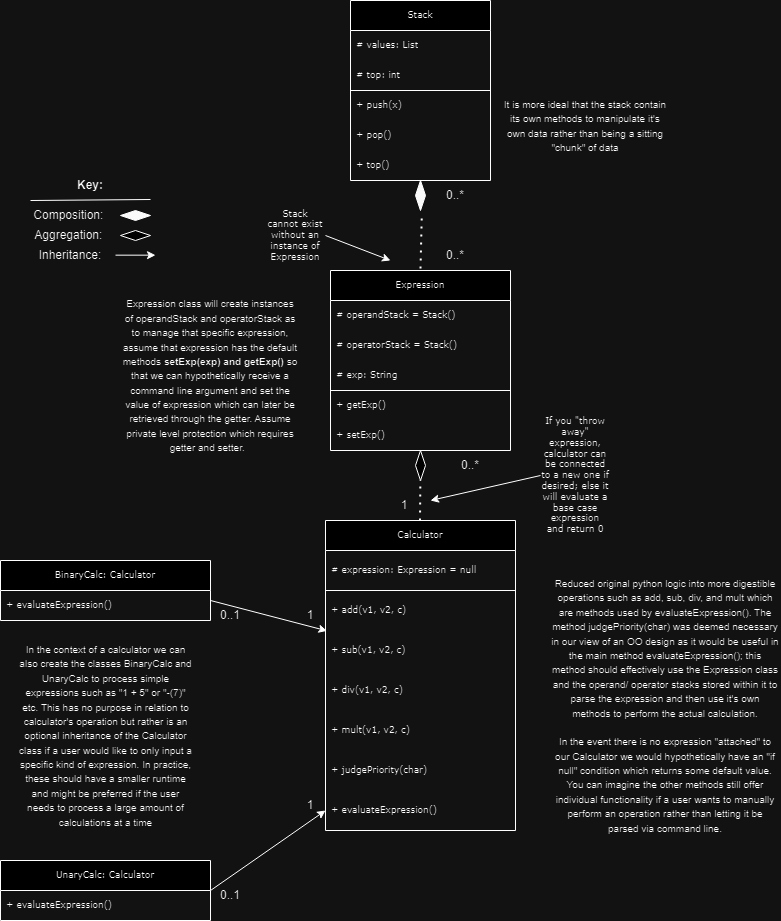

The diagram above was exported from draw.io. Its source (the exported page's mxGraphModel, read from the mxfile embedded in the PNG):
<mxGraphModel dx="1434" dy="1953" grid="1" gridSize="10" guides="1" tooltips="1" connect="1" arrows="1" fold="1" page="1" pageScale="1" pageWidth="827" pageHeight="1169" math="0" shadow="0">
  <root>
    <mxCell id="WIyWlLk6GJQsqaUBKTNV-0" />
    <mxCell id="WIyWlLk6GJQsqaUBKTNV-1" parent="WIyWlLk6GJQsqaUBKTNV-0" />
    <mxCell id="__7aa9Ticv8BTrV1trAX-0" value="Stack" style="swimlane;fontStyle=0;childLayout=stackLayout;horizontal=1;startSize=30;horizontalStack=0;resizeParent=1;resizeParentMax=0;resizeLast=0;collapsible=1;marginBottom=0;whiteSpace=wrap;html=1;fontSize=9;fontFamily=Verdana;" parent="WIyWlLk6GJQsqaUBKTNV-1" vertex="1">
      <mxGeometry x="360" y="-30" width="140" height="180" as="geometry" />
    </mxCell>
    <mxCell id="__7aa9Ticv8BTrV1trAX-1" value="# values: List" style="text;strokeColor=none;fillColor=none;align=left;verticalAlign=middle;spacingLeft=4;spacingRight=4;overflow=hidden;points=[[0,0.5],[1,0.5]];portConstraint=eastwest;rotatable=0;whiteSpace=wrap;html=1;fontSize=9;fontFamily=Verdana;" parent="__7aa9Ticv8BTrV1trAX-0" vertex="1">
      <mxGeometry y="30" width="140" height="30" as="geometry" />
    </mxCell>
    <mxCell id="__7aa9Ticv8BTrV1trAX-2" value="# top: int" style="text;strokeColor=none;fillColor=none;align=left;verticalAlign=middle;spacingLeft=4;spacingRight=4;overflow=hidden;points=[[0,0.5],[1,0.5]];portConstraint=eastwest;rotatable=0;whiteSpace=wrap;html=1;perimeterSpacing=4;fontSize=9;fontFamily=Verdana;" parent="__7aa9Ticv8BTrV1trAX-0" vertex="1">
      <mxGeometry y="60" width="140" height="30" as="geometry" />
    </mxCell>
    <mxCell id="X_dZzA1Fd2ce8JBZJcsr-10" value="" style="endArrow=none;html=1;rounded=0;" parent="__7aa9Ticv8BTrV1trAX-0" edge="1">
      <mxGeometry width="50" height="50" relative="1" as="geometry">
        <mxPoint y="90" as="sourcePoint" />
        <mxPoint x="140" y="90" as="targetPoint" />
      </mxGeometry>
    </mxCell>
    <mxCell id="X_dZzA1Fd2ce8JBZJcsr-5" value="+ push(x)" style="text;strokeColor=none;fillColor=none;align=left;verticalAlign=middle;spacingLeft=4;spacingRight=4;overflow=hidden;points=[[0,0.5],[1,0.5]];portConstraint=eastwest;rotatable=0;whiteSpace=wrap;html=1;perimeterSpacing=4;fontSize=9;fontFamily=Verdana;" parent="__7aa9Ticv8BTrV1trAX-0" vertex="1">
      <mxGeometry y="90" width="140" height="30" as="geometry" />
    </mxCell>
    <mxCell id="X_dZzA1Fd2ce8JBZJcsr-7" value="+ pop()" style="text;strokeColor=none;fillColor=none;align=left;verticalAlign=middle;spacingLeft=4;spacingRight=4;overflow=hidden;points=[[0,0.5],[1,0.5]];portConstraint=eastwest;rotatable=0;whiteSpace=wrap;html=1;perimeterSpacing=4;fontSize=9;fontFamily=Verdana;" parent="__7aa9Ticv8BTrV1trAX-0" vertex="1">
      <mxGeometry y="120" width="140" height="30" as="geometry" />
    </mxCell>
    <mxCell id="X_dZzA1Fd2ce8JBZJcsr-6" value="+ top()" style="text;strokeColor=none;fillColor=none;align=left;verticalAlign=middle;spacingLeft=4;spacingRight=4;overflow=hidden;points=[[0,0.5],[1,0.5]];portConstraint=eastwest;rotatable=0;whiteSpace=wrap;html=1;perimeterSpacing=4;fontSize=9;fontFamily=Verdana;" parent="__7aa9Ticv8BTrV1trAX-0" vertex="1">
      <mxGeometry y="150" width="140" height="30" as="geometry" />
    </mxCell>
    <mxCell id="zj9nEusKQUSDWfUNJ4dz-4" value="Calculator" style="swimlane;fontStyle=0;childLayout=stackLayout;horizontal=1;startSize=30;horizontalStack=0;resizeParent=1;resizeParentMax=0;resizeLast=0;collapsible=1;marginBottom=0;whiteSpace=wrap;html=1;fontSize=9;fontFamily=Verdana;" parent="WIyWlLk6GJQsqaUBKTNV-1" vertex="1">
      <mxGeometry x="335" y="490" width="190" height="310" as="geometry" />
    </mxCell>
    <mxCell id="TLz8Zv02OLpcTSxIptnl-0" value="# expression: Expression = null" style="text;strokeColor=none;fillColor=none;align=left;verticalAlign=middle;spacingLeft=4;spacingRight=4;overflow=hidden;points=[[0,0.5],[1,0.5]];portConstraint=eastwest;rotatable=0;whiteSpace=wrap;html=1;fontSize=9;fontFamily=Verdana;flipH=1;direction=east;" parent="zj9nEusKQUSDWfUNJ4dz-4" vertex="1">
      <mxGeometry y="30" width="190" height="40" as="geometry" />
    </mxCell>
    <mxCell id="TLz8Zv02OLpcTSxIptnl-3" value="" style="endArrow=none;html=1;rounded=0;fontSize=9;fontFamily=Verdana;" parent="zj9nEusKQUSDWfUNJ4dz-4" edge="1">
      <mxGeometry width="50" height="50" relative="1" as="geometry">
        <mxPoint y="70" as="sourcePoint" />
        <mxPoint x="190" y="70" as="targetPoint" />
      </mxGeometry>
    </mxCell>
    <mxCell id="X_dZzA1Fd2ce8JBZJcsr-1" value="+ add(v1, v2, c)" style="text;strokeColor=none;fillColor=none;align=left;verticalAlign=middle;spacingLeft=4;spacingRight=4;overflow=hidden;points=[[0,0.5],[1,0.5]];portConstraint=eastwest;rotatable=0;whiteSpace=wrap;html=1;fontSize=9;fontFamily=Verdana;flipH=1;direction=east;" parent="zj9nEusKQUSDWfUNJ4dz-4" vertex="1">
      <mxGeometry y="70" width="190" height="40" as="geometry" />
    </mxCell>
    <mxCell id="X_dZzA1Fd2ce8JBZJcsr-2" value="+ sub(v1, v2, c)" style="text;strokeColor=none;fillColor=none;align=left;verticalAlign=middle;spacingLeft=4;spacingRight=4;overflow=hidden;points=[[0,0.5],[1,0.5]];portConstraint=eastwest;rotatable=0;whiteSpace=wrap;html=1;fontSize=9;fontFamily=Verdana;flipH=1;direction=east;" parent="zj9nEusKQUSDWfUNJ4dz-4" vertex="1">
      <mxGeometry y="110" width="190" height="40" as="geometry" />
    </mxCell>
    <mxCell id="X_dZzA1Fd2ce8JBZJcsr-4" value="+ div(v1, v2, c)" style="text;strokeColor=none;fillColor=none;align=left;verticalAlign=middle;spacingLeft=4;spacingRight=4;overflow=hidden;points=[[0,0.5],[1,0.5]];portConstraint=eastwest;rotatable=0;whiteSpace=wrap;html=1;fontSize=9;fontFamily=Verdana;flipH=1;direction=east;" parent="zj9nEusKQUSDWfUNJ4dz-4" vertex="1">
      <mxGeometry y="150" width="190" height="40" as="geometry" />
    </mxCell>
    <mxCell id="X_dZzA1Fd2ce8JBZJcsr-3" value="+ mult(v1, v2, c)" style="text;strokeColor=none;fillColor=none;align=left;verticalAlign=middle;spacingLeft=4;spacingRight=4;overflow=hidden;points=[[0,0.5],[1,0.5]];portConstraint=eastwest;rotatable=0;whiteSpace=wrap;html=1;fontSize=9;fontFamily=Verdana;flipH=1;direction=east;" parent="zj9nEusKQUSDWfUNJ4dz-4" vertex="1">
      <mxGeometry y="190" width="190" height="40" as="geometry" />
    </mxCell>
    <mxCell id="X_dZzA1Fd2ce8JBZJcsr-14" value="+ judgePriority(char)" style="text;strokeColor=none;fillColor=none;align=left;verticalAlign=middle;spacingLeft=4;spacingRight=4;overflow=hidden;points=[[0,0.5],[1,0.5]];portConstraint=eastwest;rotatable=0;whiteSpace=wrap;html=1;fontSize=9;fontFamily=Verdana;flipH=1;direction=east;" parent="zj9nEusKQUSDWfUNJ4dz-4" vertex="1">
      <mxGeometry y="230" width="190" height="40" as="geometry" />
    </mxCell>
    <mxCell id="niL1JPbhFjUYnsxkRV-l-20" value="+ evaluateExpression()" style="text;strokeColor=none;fillColor=none;align=left;verticalAlign=middle;spacingLeft=4;spacingRight=4;overflow=hidden;points=[[0,0.5],[1,0.5]];portConstraint=eastwest;rotatable=0;whiteSpace=wrap;html=1;fontSize=9;fontFamily=Verdana;flipH=1;direction=east;" parent="zj9nEusKQUSDWfUNJ4dz-4" vertex="1">
      <mxGeometry y="270" width="190" height="40" as="geometry" />
    </mxCell>
    <mxCell id="zj9nEusKQUSDWfUNJ4dz-17" value="Expression" style="swimlane;fontStyle=0;childLayout=stackLayout;horizontal=1;startSize=30;horizontalStack=0;resizeParent=1;resizeParentMax=0;resizeLast=0;collapsible=1;marginBottom=0;whiteSpace=wrap;html=1;fontFamily=Verdana;fontSize=9;" parent="WIyWlLk6GJQsqaUBKTNV-1" vertex="1">
      <mxGeometry x="340" y="240" width="180" height="180" as="geometry" />
    </mxCell>
    <mxCell id="56Pns6lvImBQ5yIenC74-6" value="# operandStack = Stack()" style="text;strokeColor=none;fillColor=none;align=left;verticalAlign=middle;spacingLeft=4;spacingRight=4;overflow=hidden;points=[[0,0.5],[1,0.5]];portConstraint=eastwest;rotatable=0;whiteSpace=wrap;html=1;fontFamily=Verdana;fontSize=9;" parent="zj9nEusKQUSDWfUNJ4dz-17" vertex="1">
      <mxGeometry y="30" width="180" height="30" as="geometry" />
    </mxCell>
    <mxCell id="X_dZzA1Fd2ce8JBZJcsr-13" value="# operatorStack = Stack()" style="text;strokeColor=none;fillColor=none;align=left;verticalAlign=middle;spacingLeft=4;spacingRight=4;overflow=hidden;points=[[0,0.5],[1,0.5]];portConstraint=eastwest;rotatable=0;whiteSpace=wrap;html=1;fontFamily=Verdana;fontSize=9;" parent="zj9nEusKQUSDWfUNJ4dz-17" vertex="1">
      <mxGeometry y="60" width="180" height="30" as="geometry" />
    </mxCell>
    <mxCell id="TLz8Zv02OLpcTSxIptnl-4" value="# exp: String" style="text;strokeColor=none;fillColor=none;align=left;verticalAlign=middle;spacingLeft=4;spacingRight=4;overflow=hidden;points=[[0,0.5],[1,0.5]];portConstraint=eastwest;rotatable=0;whiteSpace=wrap;html=1;fontFamily=Verdana;fontSize=9;" parent="zj9nEusKQUSDWfUNJ4dz-17" vertex="1">
      <mxGeometry y="90" width="180" height="30" as="geometry" />
    </mxCell>
    <mxCell id="Kke0uQ0OZtFshmR55XXB-1" value="+ getExp()" style="text;strokeColor=none;fillColor=none;align=left;verticalAlign=middle;spacingLeft=4;spacingRight=4;overflow=hidden;points=[[0,0.5],[1,0.5]];portConstraint=eastwest;rotatable=0;whiteSpace=wrap;html=1;fontFamily=Verdana;fontSize=9;" vertex="1" parent="zj9nEusKQUSDWfUNJ4dz-17">
      <mxGeometry y="120" width="180" height="30" as="geometry" />
    </mxCell>
    <mxCell id="Kke0uQ0OZtFshmR55XXB-0" value="+ setExp()" style="text;strokeColor=none;fillColor=none;align=left;verticalAlign=middle;spacingLeft=4;spacingRight=4;overflow=hidden;points=[[0,0.5],[1,0.5]];portConstraint=eastwest;rotatable=0;whiteSpace=wrap;html=1;fontFamily=Verdana;fontSize=9;" vertex="1" parent="zj9nEusKQUSDWfUNJ4dz-17">
      <mxGeometry y="150" width="180" height="30" as="geometry" />
    </mxCell>
    <mxCell id="X_dZzA1Fd2ce8JBZJcsr-11" value="" style="endArrow=none;html=1;rounded=0;" parent="zj9nEusKQUSDWfUNJ4dz-17" edge="1">
      <mxGeometry width="50" height="50" relative="1" as="geometry">
        <mxPoint y="120" as="sourcePoint" />
        <mxPoint x="180" y="120" as="targetPoint" />
      </mxGeometry>
    </mxCell>
    <mxCell id="niL1JPbhFjUYnsxkRV-l-7" value="&lt;font style=&quot;font-size: 9px;&quot;&gt;Stack cannot exist without an instance of Expression&lt;/font&gt;" style="text;html=1;strokeColor=none;fillColor=none;align=center;verticalAlign=middle;whiteSpace=wrap;rounded=0;fontSize=9;fontFamily=Verdana;" parent="WIyWlLk6GJQsqaUBKTNV-1" vertex="1">
      <mxGeometry x="275" y="190" width="60" height="30" as="geometry" />
    </mxCell>
    <mxCell id="niL1JPbhFjUYnsxkRV-l-8" value="" style="endArrow=classic;html=1;rounded=0;fontSize=9;fontFamily=Verdana;exitX=1;exitY=0.5;exitDx=0;exitDy=0;" parent="WIyWlLk6GJQsqaUBKTNV-1" source="niL1JPbhFjUYnsxkRV-l-7" edge="1">
      <mxGeometry width="50" height="50" relative="1" as="geometry">
        <mxPoint x="410" y="150" as="sourcePoint" />
        <mxPoint x="400" y="230" as="targetPoint" />
        <Array as="points" />
      </mxGeometry>
    </mxCell>
    <mxCell id="9KeDiOwzfkS00fi0OyG--0" value="" style="endArrow=classic;html=1;rounded=0;fontSize=9;fontFamily=Verdana;exitX=0;exitY=0.5;exitDx=0;exitDy=0;" parent="WIyWlLk6GJQsqaUBKTNV-1" source="9KeDiOwzfkS00fi0OyG--1" edge="1">
      <mxGeometry width="50" height="50" relative="1" as="geometry">
        <mxPoint x="525" y="470" as="sourcePoint" />
        <mxPoint x="440" y="470" as="targetPoint" />
      </mxGeometry>
    </mxCell>
    <mxCell id="9KeDiOwzfkS00fi0OyG--1" value="If you &quot;throw away&quot; expression, calculator can be connected to a new one if desired; else it will evaluate a base case expression and return 0" style="rounded=0;whiteSpace=wrap;html=1;strokeColor=none;fillColor=none;fontSize=9;fontFamily=Verdana;" parent="WIyWlLk6GJQsqaUBKTNV-1" vertex="1">
      <mxGeometry x="550" y="430" width="70" height="30" as="geometry" />
    </mxCell>
    <mxCell id="TLz8Zv02OLpcTSxIptnl-11" value="BinaryCalc: Calculator" style="swimlane;fontStyle=0;childLayout=stackLayout;horizontal=1;startSize=30;horizontalStack=0;resizeParent=1;resizeParentMax=0;resizeLast=0;collapsible=1;marginBottom=0;whiteSpace=wrap;html=1;fontSize=9;fontFamily=Verdana;" parent="WIyWlLk6GJQsqaUBKTNV-1" vertex="1">
      <mxGeometry x="10" y="530" width="210" height="60" as="geometry" />
    </mxCell>
    <mxCell id="TLz8Zv02OLpcTSxIptnl-12" value="+ evaluateExpression()&amp;nbsp;" style="text;strokeColor=none;fillColor=none;align=left;verticalAlign=middle;spacingLeft=4;spacingRight=4;overflow=hidden;points=[[0,0.5],[1,0.5]];portConstraint=eastwest;rotatable=0;whiteSpace=wrap;html=1;fontSize=9;fontFamily=Verdana;" parent="TLz8Zv02OLpcTSxIptnl-11" vertex="1">
      <mxGeometry y="30" width="210" height="30" as="geometry" />
    </mxCell>
    <mxCell id="TLz8Zv02OLpcTSxIptnl-15" value="UnaryCalc: Calculator" style="swimlane;fontStyle=0;childLayout=stackLayout;horizontal=1;startSize=30;horizontalStack=0;resizeParent=1;resizeParentMax=0;resizeLast=0;collapsible=1;marginBottom=0;whiteSpace=wrap;html=1;fontSize=9;fontFamily=Verdana;" parent="WIyWlLk6GJQsqaUBKTNV-1" vertex="1">
      <mxGeometry x="10" y="830" width="210" height="60" as="geometry" />
    </mxCell>
    <mxCell id="TLz8Zv02OLpcTSxIptnl-16" value="+ evaluateExpression()" style="text;strokeColor=none;fillColor=none;align=left;verticalAlign=middle;spacingLeft=4;spacingRight=4;overflow=hidden;points=[[0,0.5],[1,0.5]];portConstraint=eastwest;rotatable=0;whiteSpace=wrap;html=1;fontSize=9;fontFamily=Verdana;" parent="TLz8Zv02OLpcTSxIptnl-15" vertex="1">
      <mxGeometry y="30" width="210" height="30" as="geometry" />
    </mxCell>
    <mxCell id="X_dZzA1Fd2ce8JBZJcsr-8" value="" style="endArrow=none;dashed=1;html=1;dashPattern=1 3;strokeWidth=2;rounded=0;exitX=0.5;exitY=-0.011;exitDx=0;exitDy=0;exitPerimeter=0;entryX=0.633;entryY=1.133;entryDx=0;entryDy=0;entryPerimeter=0;" parent="WIyWlLk6GJQsqaUBKTNV-1" edge="1" target="8mmKfWHj2jW7nFUSoCFk-21" source="zj9nEusKQUSDWfUNJ4dz-17">
      <mxGeometry width="50" height="50" relative="1" as="geometry">
        <mxPoint x="430.08" y="230" as="sourcePoint" />
        <mxPoint x="429.58" y="180" as="targetPoint" />
      </mxGeometry>
    </mxCell>
    <mxCell id="X_dZzA1Fd2ce8JBZJcsr-15" value="" style="endArrow=none;dashed=1;html=1;dashPattern=1 3;strokeWidth=2;rounded=0;exitX=0.5;exitY=0;exitDx=0;exitDy=0;" parent="WIyWlLk6GJQsqaUBKTNV-1" source="8mmKfWHj2jW7nFUSoCFk-19" edge="1">
      <mxGeometry width="50" height="50" relative="1" as="geometry">
        <mxPoint x="429.5" y="490" as="sourcePoint" />
        <mxPoint x="430" y="420" as="targetPoint" />
      </mxGeometry>
    </mxCell>
    <mxCell id="X_dZzA1Fd2ce8JBZJcsr-16" value="0..*" style="text;html=1;strokeColor=none;fillColor=none;align=center;verticalAlign=middle;whiteSpace=wrap;rounded=0;" parent="WIyWlLk6GJQsqaUBKTNV-1" vertex="1">
      <mxGeometry x="450" y="420" width="60" height="30" as="geometry" />
    </mxCell>
    <mxCell id="X_dZzA1Fd2ce8JBZJcsr-17" value="1" style="text;html=1;strokeColor=none;fillColor=none;align=center;verticalAlign=middle;whiteSpace=wrap;rounded=0;" parent="WIyWlLk6GJQsqaUBKTNV-1" vertex="1">
      <mxGeometry x="384" y="460" width="60" height="30" as="geometry" />
    </mxCell>
    <mxCell id="X_dZzA1Fd2ce8JBZJcsr-18" value="0..1" style="text;html=1;strokeColor=none;fillColor=none;align=center;verticalAlign=middle;whiteSpace=wrap;rounded=0;" parent="WIyWlLk6GJQsqaUBKTNV-1" vertex="1">
      <mxGeometry x="210" y="570" width="60" height="30" as="geometry" />
    </mxCell>
    <mxCell id="X_dZzA1Fd2ce8JBZJcsr-19" value="0..1" style="text;html=1;strokeColor=none;fillColor=none;align=center;verticalAlign=middle;whiteSpace=wrap;rounded=0;" parent="WIyWlLk6GJQsqaUBKTNV-1" vertex="1">
      <mxGeometry x="210" y="850" width="60" height="30" as="geometry" />
    </mxCell>
    <mxCell id="X_dZzA1Fd2ce8JBZJcsr-21" value="0..*" style="text;html=1;strokeColor=none;fillColor=none;align=center;verticalAlign=middle;whiteSpace=wrap;rounded=0;" parent="WIyWlLk6GJQsqaUBKTNV-1" vertex="1">
      <mxGeometry x="435" y="150" width="60" height="30" as="geometry" />
    </mxCell>
    <mxCell id="X_dZzA1Fd2ce8JBZJcsr-22" value="1" style="text;html=1;strokeColor=none;fillColor=none;align=center;verticalAlign=middle;whiteSpace=wrap;rounded=0;" parent="WIyWlLk6GJQsqaUBKTNV-1" vertex="1">
      <mxGeometry x="290" y="760" width="60" height="30" as="geometry" />
    </mxCell>
    <mxCell id="X_dZzA1Fd2ce8JBZJcsr-23" value="1" style="text;html=1;strokeColor=none;fillColor=none;align=center;verticalAlign=middle;whiteSpace=wrap;rounded=0;" parent="WIyWlLk6GJQsqaUBKTNV-1" vertex="1">
      <mxGeometry x="290" y="570" width="60" height="30" as="geometry" />
    </mxCell>
    <mxCell id="X_dZzA1Fd2ce8JBZJcsr-24" value="0..*" style="text;html=1;strokeColor=none;fillColor=none;align=center;verticalAlign=middle;whiteSpace=wrap;rounded=0;" parent="WIyWlLk6GJQsqaUBKTNV-1" vertex="1">
      <mxGeometry x="435" y="210" width="60" height="30" as="geometry" />
    </mxCell>
    <mxCell id="X_dZzA1Fd2ce8JBZJcsr-28" value="" style="endArrow=classic;html=1;rounded=0;" parent="WIyWlLk6GJQsqaUBKTNV-1" edge="1">
      <mxGeometry width="50" height="50" relative="1" as="geometry">
        <mxPoint x="260" y="750" as="sourcePoint" />
        <mxPoint x="260" y="750" as="targetPoint" />
      </mxGeometry>
    </mxCell>
    <mxCell id="8mmKfWHj2jW7nFUSoCFk-3" value="" style="rhombus;whiteSpace=wrap;html=1;fillColor=#050505;rotation=90;" parent="WIyWlLk6GJQsqaUBKTNV-1" vertex="1">
      <mxGeometry x="140" y="170" width="10" height="30" as="geometry" />
    </mxCell>
    <mxCell id="8mmKfWHj2jW7nFUSoCFk-10" value="&lt;b&gt;Key:&lt;/b&gt;" style="text;html=1;strokeColor=none;fillColor=none;align=center;verticalAlign=middle;whiteSpace=wrap;rounded=0;" parent="WIyWlLk6GJQsqaUBKTNV-1" vertex="1">
      <mxGeometry x="70" y="140" width="60" height="30" as="geometry" />
    </mxCell>
    <mxCell id="8mmKfWHj2jW7nFUSoCFk-11" value="Composition:&amp;nbsp;" style="text;html=1;strokeColor=none;fillColor=none;align=center;verticalAlign=middle;whiteSpace=wrap;rounded=0;" parent="WIyWlLk6GJQsqaUBKTNV-1" vertex="1">
      <mxGeometry x="50" y="170" width="60" height="30" as="geometry" />
    </mxCell>
    <mxCell id="8mmKfWHj2jW7nFUSoCFk-14" value="Aggregation:&amp;nbsp;" style="text;html=1;strokeColor=none;fillColor=none;align=center;verticalAlign=middle;whiteSpace=wrap;rounded=0;" parent="WIyWlLk6GJQsqaUBKTNV-1" vertex="1">
      <mxGeometry x="50" y="190" width="60" height="30" as="geometry" />
    </mxCell>
    <mxCell id="8mmKfWHj2jW7nFUSoCFk-16" value="" style="rhombus;whiteSpace=wrap;html=1;rotation=90;" parent="WIyWlLk6GJQsqaUBKTNV-1" vertex="1">
      <mxGeometry x="140" y="190" width="10" height="30" as="geometry" />
    </mxCell>
    <mxCell id="8mmKfWHj2jW7nFUSoCFk-17" value="" style="endArrow=none;html=1;rounded=0;exitX=0;exitY=0;exitDx=0;exitDy=0;" parent="WIyWlLk6GJQsqaUBKTNV-1" edge="1">
      <mxGeometry width="50" height="50" relative="1" as="geometry">
        <mxPoint x="40" y="170" as="sourcePoint" />
        <mxPoint x="160" y="169" as="targetPoint" />
      </mxGeometry>
    </mxCell>
    <mxCell id="8mmKfWHj2jW7nFUSoCFk-20" value="" style="endArrow=none;dashed=1;html=1;dashPattern=1 3;strokeWidth=2;rounded=0;exitX=0.5;exitY=0;exitDx=0;exitDy=0;" parent="WIyWlLk6GJQsqaUBKTNV-1" target="8mmKfWHj2jW7nFUSoCFk-19" edge="1">
      <mxGeometry width="50" height="50" relative="1" as="geometry">
        <mxPoint x="429.5" y="490" as="sourcePoint" />
        <mxPoint x="430" y="420" as="targetPoint" />
      </mxGeometry>
    </mxCell>
    <mxCell id="8mmKfWHj2jW7nFUSoCFk-19" value="" style="rhombus;whiteSpace=wrap;html=1;" parent="WIyWlLk6GJQsqaUBKTNV-1" vertex="1">
      <mxGeometry x="425" y="420" width="10" height="30" as="geometry" />
    </mxCell>
    <mxCell id="8mmKfWHj2jW7nFUSoCFk-21" value="" style="rhombus;whiteSpace=wrap;html=1;fillColor=#050505;rotation=0;" parent="WIyWlLk6GJQsqaUBKTNV-1" vertex="1">
      <mxGeometry x="425" y="150" width="10" height="30" as="geometry" />
    </mxCell>
    <mxCell id="8mmKfWHj2jW7nFUSoCFk-22" value="" style="endArrow=classic;html=1;rounded=0;entryX=0.992;entryY=0.009;entryDx=0;entryDy=0;entryPerimeter=0;exitX=1;exitY=0.333;exitDx=0;exitDy=0;exitPerimeter=0;" parent="WIyWlLk6GJQsqaUBKTNV-1" source="TLz8Zv02OLpcTSxIptnl-12" target="X_dZzA1Fd2ce8JBZJcsr-2" edge="1">
      <mxGeometry width="50" height="50" relative="1" as="geometry">
        <mxPoint x="230" y="610" as="sourcePoint" />
        <mxPoint x="200" y="660" as="targetPoint" />
      </mxGeometry>
    </mxCell>
    <mxCell id="8mmKfWHj2jW7nFUSoCFk-23" value="" style="endArrow=classic;html=1;rounded=0;entryX=0;entryY=0.5;entryDx=0;entryDy=0;" parent="WIyWlLk6GJQsqaUBKTNV-1" target="niL1JPbhFjUYnsxkRV-l-20" edge="1">
      <mxGeometry width="50" height="50" relative="1" as="geometry">
        <mxPoint x="220" y="860" as="sourcePoint" />
        <mxPoint x="270" y="810" as="targetPoint" />
      </mxGeometry>
    </mxCell>
    <mxCell id="8mmKfWHj2jW7nFUSoCFk-24" value="Inheritance:" style="text;html=1;strokeColor=none;fillColor=none;align=center;verticalAlign=middle;whiteSpace=wrap;rounded=0;" parent="WIyWlLk6GJQsqaUBKTNV-1" vertex="1">
      <mxGeometry x="50" y="210" width="60" height="30" as="geometry" />
    </mxCell>
    <mxCell id="8mmKfWHj2jW7nFUSoCFk-25" value="" style="endArrow=classic;html=1;rounded=0;" parent="WIyWlLk6GJQsqaUBKTNV-1" edge="1">
      <mxGeometry width="50" height="50" relative="1" as="geometry">
        <mxPoint x="125" y="224.66" as="sourcePoint" />
        <mxPoint x="165" y="224.66" as="targetPoint" />
      </mxGeometry>
    </mxCell>
    <mxCell id="8mmKfWHj2jW7nFUSoCFk-26" value="&lt;font style=&quot;font-size: 10px;&quot;&gt;In the context of a calculator we can also create the classes BinaryCalc and UnaryCalc to process simple expressions such as &quot;1 + 5&quot; or &quot;-(7)&quot; etc. This has no purpose in relation to calculator's operation but rather is an optional inheritance of the Calculator class if a user would like to only input a specific kind of expression. In practice, these should have a smaller runtime and might be preferred if the user needs to process a large amount of calculations at a time&lt;/font&gt;" style="text;html=1;strokeColor=none;fillColor=none;align=center;verticalAlign=middle;whiteSpace=wrap;rounded=0;" parent="WIyWlLk6GJQsqaUBKTNV-1" vertex="1">
      <mxGeometry x="27.5" y="690" width="175" height="30" as="geometry" />
    </mxCell>
    <mxCell id="8mmKfWHj2jW7nFUSoCFk-27" value="&lt;font style=&quot;font-size: 10px;&quot;&gt;Reduced original python logic into more digestible operations such as add, sub, div, and mult which are methods used by evaluateExpression(). The method judgePriority(char) was deemed necessary in our view of an OO design as it would be useful in the main method evaluateExpression(); this method should effectively use the Expression class and the operand/ operator stacks stored within it to parse the expression and then use it's own methods to perform the actual calculation.&lt;br&gt;&lt;br&gt;In the event there is no expression &quot;attached&quot; to our Calculator we would hypothetically have an &quot;if null&quot; condition which returns some default value. You can imagine the other methods still offer individual functionality if a user wants to manually perform an operation rather than letting it be parsed via command line.&lt;br&gt;&lt;/font&gt;" style="text;html=1;strokeColor=none;fillColor=none;align=center;verticalAlign=middle;whiteSpace=wrap;rounded=0;" parent="WIyWlLk6GJQsqaUBKTNV-1" vertex="1">
      <mxGeometry x="560" y="660" width="230" height="30" as="geometry" />
    </mxCell>
    <mxCell id="8mmKfWHj2jW7nFUSoCFk-28" value="&lt;font style=&quot;font-size: 10px;&quot;&gt;It is more ideal that the stack contain its own methods to manipulate it's own data rather than being a sitting &quot;chunk&quot; of data&lt;/font&gt;" style="text;html=1;strokeColor=none;fillColor=none;align=center;verticalAlign=middle;whiteSpace=wrap;rounded=0;" parent="WIyWlLk6GJQsqaUBKTNV-1" vertex="1">
      <mxGeometry x="510" y="80" width="170" height="30" as="geometry" />
    </mxCell>
    <mxCell id="8mmKfWHj2jW7nFUSoCFk-29" value="&lt;font style=&quot;font-size: 10px;&quot;&gt;Expression class will create instances of operandStack and operatorStack as to manage that specific expression, assume that expression has the default methods &lt;b&gt;setExp(exp) and getExp() &lt;/b&gt;so that we can hypothetically receive a command line argument and set the value of expression which can later be retrieved through the getter. Assume private level protection which requires getter and setter.&amp;nbsp;&amp;nbsp;&lt;/font&gt;" style="text;html=1;strokeColor=none;fillColor=none;align=center;verticalAlign=middle;whiteSpace=wrap;rounded=0;" parent="WIyWlLk6GJQsqaUBKTNV-1" vertex="1">
      <mxGeometry x="130" y="330" width="180" height="30" as="geometry" />
    </mxCell>
  </root>
</mxGraphModel>